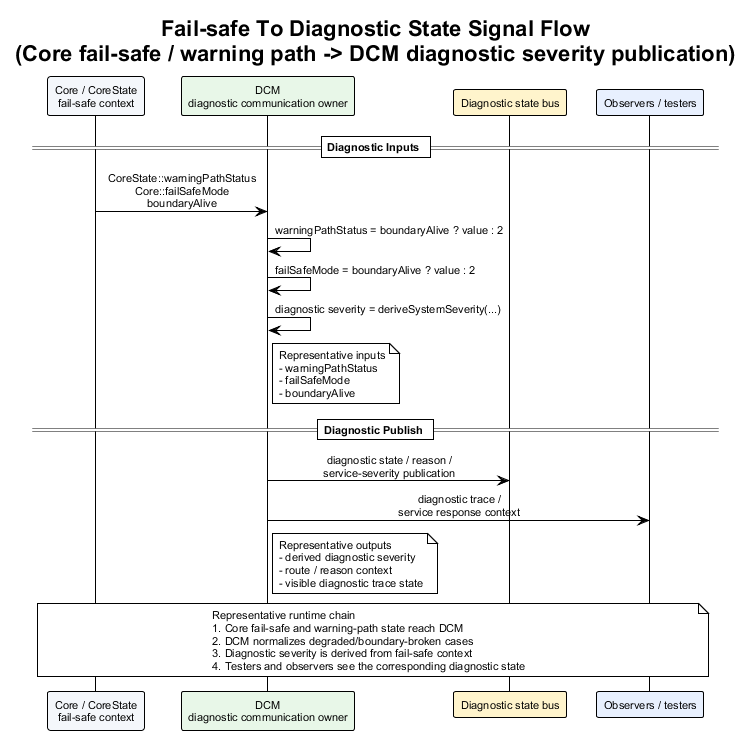

The diagram above was rendered by PlantUML. Its source (embedded in the PNG):
@startuml failsafe_to_diagnostic_state_signal_flow
!theme plain
skinparam backgroundColor #FFFFFF
skinparam defaultFontName Arial
skinparam defaultFontSize 11
skinparam sequenceMessageAlign center
skinparam responseMessageBelowArrow true

title Fail-safe To Diagnostic State Signal Flow\n(Core fail-safe / warning path -> DCM diagnostic severity publication)

participant "Core / CoreState\nfail-safe context" as FailCtx #F4F7FB
participant "DCM\ndiagnostic communication owner" as DCM #E8F7E8
participant "Diagnostic state bus" as DiagBus #FFF4CC
participant "Observers / testers" as Obs #E8F0FE

== Diagnostic Inputs ==

FailCtx -> DCM : CoreState::warningPathStatus\nCore::failSafeMode\nboundaryAlive
DCM -> DCM : warningPathStatus = boundaryAlive ? value : 2
DCM -> DCM : failSafeMode = boundaryAlive ? value : 2
DCM -> DCM : diagnostic severity = deriveSystemSeverity(...)
note right of DCM
Representative inputs
- warningPathStatus
- failSafeMode
- boundaryAlive
end note

== Diagnostic Publish ==

DCM -> DiagBus : diagnostic state / reason /\nservice-severity publication
DCM -> Obs : diagnostic trace /\nservice response context
note right of DCM
Representative outputs
- derived diagnostic severity
- route / reason context
- visible diagnostic trace state
end note

note over FailCtx, Obs
Representative runtime chain
1. Core fail-safe and warning-path state reach DCM
2. DCM normalizes degraded/boundary-broken cases
3. Diagnostic severity is derived from fail-safe context
4. Testers and observers see the corresponding diagnostic state
end note

@enduml